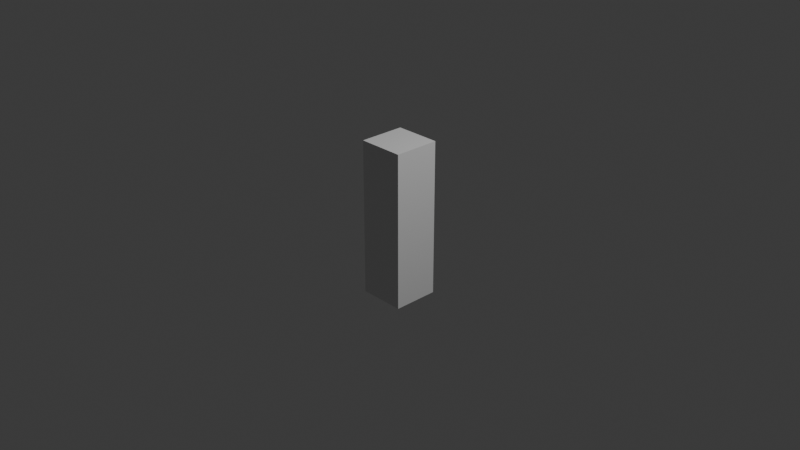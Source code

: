# Source: Player.blend  (saved by Blender 4.4.32; exported with 4.5.12 LTS)
import bpy
from mathutils import Matrix  # noqa: F401  (used for matrix-valued properties, if any)

bpy.ops.wm.read_factory_settings(use_empty=True)
scene = bpy.context.scene
scene.name = 'Scene'

# ---- collections
col_collection = bpy.data.collections.new('Collection'); scene.collection.children.link(col_collection)

# ---- materials (node trees are filled in below, after node groups)
mat_material = bpy.data.materials.new('Material')
mat_material.alpha_threshold = 0.0
mat_material.roughness = 0.5
mat_material.line_color = (0.0, 0.0, 0.0, 1.0)

# ---- material node trees
mat_material.use_nodes = True; mat_material.node_tree.nodes.clear()
_N = mat_material.node_tree.nodes; _L = mat_material.node_tree.links
n0 = _N.new('ShaderNodeOutputMaterial'); n0.name = 'Material Output'; n0.location = (300, 300)
n1 = _N.new('ShaderNodeBsdfPrincipled'); n1.name = 'Principled BSDF'; n1.location = (10, 300)
n1.inputs[3].default_value = 1.45
_L.new(n1.outputs[0], n0.inputs[0])
n0.is_active_output = True

# ---- world
world_world = bpy.data.worlds.new('World'); scene.world = world_world
world_world.use_nodes = True; world_world.node_tree.nodes.clear()
_N = world_world.node_tree.nodes; _L = world_world.node_tree.links
n0 = _N.new('ShaderNodeOutputWorld'); n0.name = 'World Output'; n0.location = (300, 300)
n1 = _N.new('ShaderNodeBackground'); n1.name = 'Background'; n1.location = (10, 300)
n1.inputs[0].default_value = (0.05088, 0.05088, 0.05088, 1.0)
_L.new(n1.outputs[0], n0.inputs[0])
n0.is_active_output = True
world_world.color = (0.05088, 0.05088, 0.05088)
world_world.sun_shadow_jitter_overblur = 0.0

# ---- cameras
cam_camera = bpy.data.cameras.new('Camera')
cam_camera.clip_end = 100.0
cam_camera.ortho_scale = 7.314

# ---- lights
light_light = bpy.data.lights.new('Light', 'POINT')
light_light.energy = 1000.0
light_light.shadow_soft_size = 0.1

# ---- meshes
me_cube = bpy.data.meshes.new('Cube')
me_cube.from_pydata([(1.0, 1.0, 1.0), (1.0, 1.0, -1.0), (1.0, -1.0, 1.0), (1.0, -1.0, -1.0), (-1.0, 1.0, 1.0), (-1.0, 1.0, -1.0), (-1.0, -1.0, 1.0), (-1.0, -1.0, -1.0)], [], [(0, 4, 6, 2), (3, 2, 6, 7), (7, 6, 4, 5), (5, 1, 3, 7), (1, 0, 2, 3), (5, 4, 0, 1)])
_uv = me_cube.uv_layers.new(name='UVMap')
_uv.uv.foreach_set('vector', [0.625, 0.5, 0.875, 0.5, 0.875, 0.75, 0.625, 0.75, 0.375, 0.75, 0.625, 0.75, 0.625, 1.0, 0.375, 1.0, 0.375, 0.0, 0.625, 0.0, 0.625, 0.25, 0.375, 0.25, 0.125, 0.5, 0.375, 0.5, 0.375, 0.75, 0.125, 0.75, 0.375, 0.5, 0.625, 0.5, 0.625, 0.75, 0.375, 0.75, 0.375, 0.25, 0.625, 0.25, 0.625, 0.5, 0.375, 0.5])
me_cube.materials.append(mat_material)
me_cube.use_mirror_vertex_groups = False
me_cube.update()

# ---- objects
ob_cube = bpy.data.objects.new('Cube', me_cube)
ob_light = bpy.data.objects.new('Light', light_light)
ob_camera = bpy.data.objects.new('Camera', cam_camera)

# ---- transforms, parenting, visibility, modifiers, constraints
ob_cube.location = (0.0, 0.0, 0.0)
ob_cube.scale = (0.25, 0.25, 0.85)
ob_cube.lock_rotations_4d = False
ob_cube.empty_display_type = 'ARROWS'
ob_cube.lineart.crease_threshold = 0.0
ob_light.location = (4.076, 1.005, 5.904)
ob_light.rotation_euler = (0.6503, 0.05522, 1.866)
ob_light.lock_rotations_4d = False
ob_light.empty_display_type = 'ARROWS'
ob_light.color = (0.0, 0.0, 0.0, 0.0)
ob_light.lineart.crease_threshold = 0.0
ob_camera.location = (7.359, -6.926, 4.958)
ob_camera.rotation_euler = (1.109, 0.0, 0.8149)
ob_camera.lock_rotations_4d = False
ob_camera.empty_display_type = 'ARROWS'
ob_camera.color = (0.0, 0.0, 0.0, 0.0)
ob_camera.display_type = 'WIRE'
ob_camera.lineart.crease_threshold = 0.0

# ---- collection membership
col_collection.objects.link(ob_cube)
col_collection.objects.link(ob_light)
col_collection.objects.link(ob_camera)

# ---- scene / render settings (as saved in the file)
scene.camera = ob_camera
scene.frame_start = 1; scene.frame_end = 250; scene.frame_set(1)
scene.render.engine = 'BLENDER_EEVEE_NEXT'
bpy.context.view_layer.update()
